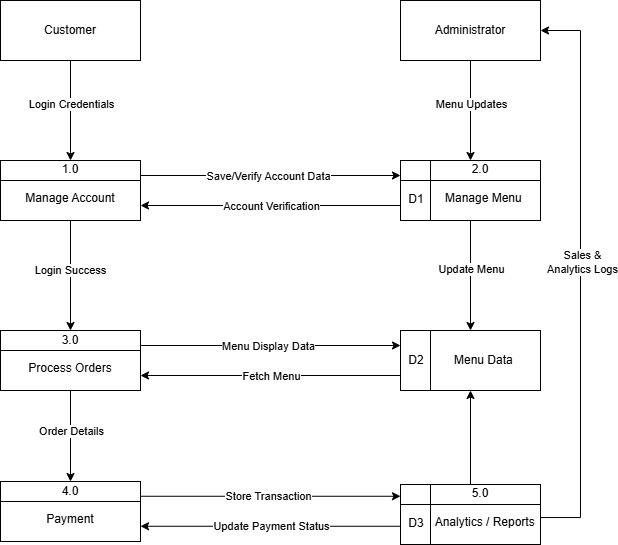

The diagram above was exported from draw.io. Its source (the exported page's mxGraphModel, read from the mxfile embedded in the PNG):
<mxGraphModel dx="1664" dy="968" grid="1" gridSize="10" guides="1" tooltips="1" connect="1" arrows="1" fold="1" page="1" pageScale="1" pageWidth="827" pageHeight="1169" math="0" shadow="0">
  <root>
    <mxCell id="6vuRbU3iSATaIDFXnHXg-0" />
    <mxCell id="6vuRbU3iSATaIDFXnHXg-1" parent="6vuRbU3iSATaIDFXnHXg-0" />
    <mxCell id="nwFprAZkca2n_W7xjX0F-13" edge="1" parent="6vuRbU3iSATaIDFXnHXg-1" source="6vuRbU3iSATaIDFXnHXg-3" style="edgeStyle=orthogonalEdgeStyle;rounded=0;orthogonalLoop=1;jettySize=auto;html=1;" target="nwFprAZkca2n_W7xjX0F-2" value="">
      <mxGeometry relative="1" as="geometry" />
    </mxCell>
    <mxCell id="nwFprAZkca2n_W7xjX0F-14" connectable="0" parent="nwFprAZkca2n_W7xjX0F-13" style="edgeLabel;html=1;align=center;verticalAlign=middle;resizable=0;points=[];" value="Login Credentials" vertex="1">
      <mxGeometry relative="1" x="-0.12" as="geometry">
        <mxPoint as="offset" />
      </mxGeometry>
    </mxCell>
    <mxCell id="6vuRbU3iSATaIDFXnHXg-3" parent="6vuRbU3iSATaIDFXnHXg-1" style="rounded=0;whiteSpace=wrap;html=1;" value="Customer" vertex="1">
      <mxGeometry height="60" width="140" x="90" y="160" as="geometry" />
    </mxCell>
    <mxCell id="nwFprAZkca2n_W7xjX0F-12" edge="1" parent="6vuRbU3iSATaIDFXnHXg-1" source="nwFprAZkca2n_W7xjX0F-2" style="edgeStyle=orthogonalEdgeStyle;rounded=0;orthogonalLoop=1;jettySize=auto;html=1;" target="nwFprAZkca2n_W7xjX0F-4" value="">
      <mxGeometry relative="1" as="geometry" />
    </mxCell>
    <mxCell id="nwFprAZkca2n_W7xjX0F-15" connectable="0" parent="nwFprAZkca2n_W7xjX0F-12" style="edgeLabel;html=1;align=center;verticalAlign=middle;resizable=0;points=[];" value="Login Success" vertex="1">
      <mxGeometry relative="1" x="-0.1091" y="-1" as="geometry">
        <mxPoint as="offset" />
      </mxGeometry>
    </mxCell>
    <mxCell id="nwFprAZkca2n_W7xjX0F-40" edge="1" parent="6vuRbU3iSATaIDFXnHXg-1" source="nwFprAZkca2n_W7xjX0F-2" style="edgeStyle=orthogonalEdgeStyle;rounded=0;orthogonalLoop=1;jettySize=auto;html=1;exitX=1;exitY=0.25;exitDx=0;exitDy=0;entryX=0;entryY=0.25;entryDx=0;entryDy=0;" target="nwFprAZkca2n_W7xjX0F-20">
      <mxGeometry relative="1" as="geometry" />
    </mxCell>
    <mxCell id="nwFprAZkca2n_W7xjX0F-43" connectable="0" parent="nwFprAZkca2n_W7xjX0F-40" style="edgeLabel;html=1;align=center;verticalAlign=middle;resizable=0;points=[];" value="Save/Verify Account Data" vertex="1">
      <mxGeometry relative="1" x="-0.0231" y="-2" as="geometry">
        <mxPoint y="-2" as="offset" />
      </mxGeometry>
    </mxCell>
    <mxCell id="nwFprAZkca2n_W7xjX0F-2" parent="6vuRbU3iSATaIDFXnHXg-1" style="shape=internalStorage;whiteSpace=wrap;html=1;backgroundOutline=1;dx=0;dy=20;" value="&lt;br&gt;Manage Account" vertex="1">
      <mxGeometry height="60" width="140" x="90" y="320" as="geometry" />
    </mxCell>
    <mxCell id="nwFprAZkca2n_W7xjX0F-3" parent="6vuRbU3iSATaIDFXnHXg-1" style="text;html=1;whiteSpace=wrap;strokeColor=none;fillColor=none;align=center;verticalAlign=middle;rounded=0;" value="1.0" vertex="1">
      <mxGeometry height="30" width="60" x="130" y="314" as="geometry" />
    </mxCell>
    <mxCell id="nwFprAZkca2n_W7xjX0F-11" edge="1" parent="6vuRbU3iSATaIDFXnHXg-1" source="nwFprAZkca2n_W7xjX0F-4" style="edgeStyle=orthogonalEdgeStyle;rounded=0;orthogonalLoop=1;jettySize=auto;html=1;" target="nwFprAZkca2n_W7xjX0F-8" value="">
      <mxGeometry relative="1" as="geometry" />
    </mxCell>
    <mxCell id="nwFprAZkca2n_W7xjX0F-16" connectable="0" parent="nwFprAZkca2n_W7xjX0F-11" style="edgeLabel;html=1;align=center;verticalAlign=middle;resizable=0;points=[];" value="Order Details" vertex="1">
      <mxGeometry relative="1" x="-0.1245" as="geometry">
        <mxPoint as="offset" />
      </mxGeometry>
    </mxCell>
    <mxCell id="nwFprAZkca2n_W7xjX0F-4" parent="6vuRbU3iSATaIDFXnHXg-1" style="shape=internalStorage;whiteSpace=wrap;html=1;backgroundOutline=1;dx=0;dy=20;" value="&lt;br&gt;Process Orders" vertex="1">
      <mxGeometry height="60" width="140" x="90" y="490" as="geometry" />
    </mxCell>
    <mxCell id="nwFprAZkca2n_W7xjX0F-5" parent="6vuRbU3iSATaIDFXnHXg-1" style="text;html=1;whiteSpace=wrap;strokeColor=none;fillColor=none;align=center;verticalAlign=middle;rounded=0;" value="3.0" vertex="1">
      <mxGeometry height="30" width="60" x="130" y="485" as="geometry" />
    </mxCell>
    <mxCell id="nwFprAZkca2n_W7xjX0F-8" parent="6vuRbU3iSATaIDFXnHXg-1" style="shape=internalStorage;whiteSpace=wrap;html=1;backgroundOutline=1;dx=0;dy=20;" value="&lt;div&gt;&lt;br&gt;&lt;/div&gt;Payment" vertex="1">
      <mxGeometry height="60" width="140" x="90" y="641" as="geometry" />
    </mxCell>
    <mxCell id="nwFprAZkca2n_W7xjX0F-9" parent="6vuRbU3iSATaIDFXnHXg-1" style="text;html=1;whiteSpace=wrap;strokeColor=none;fillColor=none;align=center;verticalAlign=middle;rounded=0;" value="4.0" vertex="1">
      <mxGeometry height="30" width="60" x="130" y="636" as="geometry" />
    </mxCell>
    <mxCell id="nwFprAZkca2n_W7xjX0F-17" edge="1" parent="6vuRbU3iSATaIDFXnHXg-1" source="nwFprAZkca2n_W7xjX0F-19" style="edgeStyle=orthogonalEdgeStyle;rounded=0;orthogonalLoop=1;jettySize=auto;html=1;" target="nwFprAZkca2n_W7xjX0F-20" value="">
      <mxGeometry relative="1" as="geometry" />
    </mxCell>
    <mxCell id="nwFprAZkca2n_W7xjX0F-18" connectable="0" parent="nwFprAZkca2n_W7xjX0F-17" style="edgeLabel;html=1;align=center;verticalAlign=middle;resizable=0;points=[];" value="Menu Updates" vertex="1">
      <mxGeometry relative="1" x="-0.12" as="geometry">
        <mxPoint as="offset" />
      </mxGeometry>
    </mxCell>
    <mxCell id="nwFprAZkca2n_W7xjX0F-19" parent="6vuRbU3iSATaIDFXnHXg-1" style="rounded=0;whiteSpace=wrap;html=1;" value="Administrator" vertex="1">
      <mxGeometry height="60" width="140" x="490" y="160" as="geometry" />
    </mxCell>
    <mxCell id="nwFprAZkca2n_W7xjX0F-42" edge="1" parent="6vuRbU3iSATaIDFXnHXg-1" source="nwFprAZkca2n_W7xjX0F-20" style="edgeStyle=orthogonalEdgeStyle;rounded=0;orthogonalLoop=1;jettySize=auto;html=1;exitX=0;exitY=0.75;exitDx=0;exitDy=0;entryX=1;entryY=0.75;entryDx=0;entryDy=0;" target="nwFprAZkca2n_W7xjX0F-2">
      <mxGeometry relative="1" as="geometry" />
    </mxCell>
    <mxCell id="nwFprAZkca2n_W7xjX0F-44" connectable="0" parent="nwFprAZkca2n_W7xjX0F-42" style="edgeLabel;html=1;align=center;verticalAlign=middle;resizable=0;points=[];" value="Account Verification" vertex="1">
      <mxGeometry relative="1" x="0.0679" y="3" as="geometry">
        <mxPoint x="9" y="-3" as="offset" />
      </mxGeometry>
    </mxCell>
    <mxCell id="nwFprAZkca2n_W7xjX0F-20" parent="6vuRbU3iSATaIDFXnHXg-1" style="shape=internalStorage;whiteSpace=wrap;html=1;backgroundOutline=1;dx=30;dy=20;" value="&lt;div&gt;&lt;br&gt;&lt;/div&gt;&lt;span style=&quot;white-space: pre;&quot;&gt;&#09;&lt;/span&gt;Manage Menu" vertex="1">
      <mxGeometry height="60" width="140" x="490" y="320" as="geometry" />
    </mxCell>
    <mxCell id="nwFprAZkca2n_W7xjX0F-21" parent="6vuRbU3iSATaIDFXnHXg-1" style="text;html=1;whiteSpace=wrap;strokeColor=none;fillColor=none;align=center;verticalAlign=middle;rounded=0;" value="2.0" vertex="1">
      <mxGeometry height="30" width="60" x="540" y="314" as="geometry" />
    </mxCell>
    <mxCell id="nwFprAZkca2n_W7xjX0F-22" parent="6vuRbU3iSATaIDFXnHXg-1" style="text;html=1;whiteSpace=wrap;strokeColor=none;fillColor=none;align=center;verticalAlign=middle;rounded=0;" value="D1" vertex="1">
      <mxGeometry height="30" width="60" x="476" y="344" as="geometry" />
    </mxCell>
    <mxCell id="nwFprAZkca2n_W7xjX0F-26" edge="1" parent="6vuRbU3iSATaIDFXnHXg-1" style="edgeStyle=orthogonalEdgeStyle;rounded=0;orthogonalLoop=1;jettySize=auto;html=1;" target="nwFprAZkca2n_W7xjX0F-28" value="">
      <mxGeometry relative="1" as="geometry">
        <mxPoint x="560" y="380" as="sourcePoint" />
      </mxGeometry>
    </mxCell>
    <mxCell id="nwFprAZkca2n_W7xjX0F-27" connectable="0" parent="nwFprAZkca2n_W7xjX0F-26" style="edgeLabel;html=1;align=center;verticalAlign=middle;resizable=0;points=[];" value="Update Menu" vertex="1">
      <mxGeometry relative="1" x="-0.12" as="geometry">
        <mxPoint as="offset" />
      </mxGeometry>
    </mxCell>
    <mxCell id="nwFprAZkca2n_W7xjX0F-28" parent="6vuRbU3iSATaIDFXnHXg-1" style="shape=internalStorage;whiteSpace=wrap;html=1;backgroundOutline=1;dx=30;dy=0;" value="&lt;div&gt;&lt;span style=&quot;white-space: pre;&quot;&gt;&#09;&lt;/span&gt;Menu Data&lt;/div&gt;" vertex="1">
      <mxGeometry height="60" width="140" x="490" y="490" as="geometry" />
    </mxCell>
    <mxCell id="nwFprAZkca2n_W7xjX0F-30" parent="6vuRbU3iSATaIDFXnHXg-1" style="text;html=1;whiteSpace=wrap;strokeColor=none;fillColor=none;align=center;verticalAlign=middle;rounded=0;" value="D2" vertex="1">
      <mxGeometry height="30" width="60" x="476" y="505" as="geometry" />
    </mxCell>
    <mxCell id="nwFprAZkca2n_W7xjX0F-37" edge="1" parent="6vuRbU3iSATaIDFXnHXg-1" source="nwFprAZkca2n_W7xjX0F-33" style="edgeStyle=orthogonalEdgeStyle;rounded=0;orthogonalLoop=1;jettySize=auto;html=1;entryX=0.5;entryY=1;entryDx=0;entryDy=0;" target="nwFprAZkca2n_W7xjX0F-28">
      <mxGeometry relative="1" as="geometry" />
    </mxCell>
    <mxCell id="nwFprAZkca2n_W7xjX0F-38" edge="1" parent="6vuRbU3iSATaIDFXnHXg-1" source="nwFprAZkca2n_W7xjX0F-33" style="edgeStyle=orthogonalEdgeStyle;rounded=0;orthogonalLoop=1;jettySize=auto;html=1;entryX=1;entryY=0.5;entryDx=0;entryDy=0;" target="nwFprAZkca2n_W7xjX0F-19">
      <mxGeometry relative="1" as="geometry">
        <Array as="points">
          <mxPoint x="670" y="677" />
          <mxPoint x="670" y="190" />
        </Array>
      </mxGeometry>
    </mxCell>
    <mxCell id="nwFprAZkca2n_W7xjX0F-39" connectable="0" parent="nwFprAZkca2n_W7xjX0F-38" style="edgeLabel;html=1;align=center;verticalAlign=middle;resizable=0;points=[];" value="Sales &amp;amp;&lt;br&gt;Analytics Logs" vertex="1">
      <mxGeometry relative="1" x="0.154" y="-1" as="geometry">
        <mxPoint y="31" as="offset" />
      </mxGeometry>
    </mxCell>
    <mxCell id="nwFprAZkca2n_W7xjX0F-33" parent="6vuRbU3iSATaIDFXnHXg-1" style="shape=internalStorage;whiteSpace=wrap;html=1;backgroundOutline=1;dx=30;dy=20;" value="&lt;br&gt;&lt;span style=&quot;white-space: pre;&quot;&gt;&#09;&lt;/span&gt;&amp;nbsp;Analytics / Reports" vertex="1">
      <mxGeometry height="60" width="140" x="490" y="644" as="geometry" />
    </mxCell>
    <mxCell id="nwFprAZkca2n_W7xjX0F-34" parent="6vuRbU3iSATaIDFXnHXg-1" style="text;html=1;whiteSpace=wrap;strokeColor=none;fillColor=none;align=center;verticalAlign=middle;rounded=0;" value="5.0" vertex="1">
      <mxGeometry height="30" width="60" x="540" y="638" as="geometry" />
    </mxCell>
    <mxCell id="nwFprAZkca2n_W7xjX0F-35" parent="6vuRbU3iSATaIDFXnHXg-1" style="text;html=1;whiteSpace=wrap;strokeColor=none;fillColor=none;align=center;verticalAlign=middle;rounded=0;" value="D3" vertex="1">
      <mxGeometry height="30" width="60" x="476" y="668" as="geometry" />
    </mxCell>
    <mxCell id="nwFprAZkca2n_W7xjX0F-45" edge="1" parent="6vuRbU3iSATaIDFXnHXg-1" style="edgeStyle=orthogonalEdgeStyle;rounded=0;orthogonalLoop=1;jettySize=auto;html=1;exitX=1;exitY=0.25;exitDx=0;exitDy=0;entryX=0;entryY=0.25;entryDx=0;entryDy=0;">
      <mxGeometry relative="1" as="geometry">
        <mxPoint x="230" y="505" as="sourcePoint" />
        <mxPoint x="490" y="505" as="targetPoint" />
      </mxGeometry>
    </mxCell>
    <mxCell id="nwFprAZkca2n_W7xjX0F-46" connectable="0" parent="nwFprAZkca2n_W7xjX0F-45" style="edgeLabel;html=1;align=center;verticalAlign=middle;resizable=0;points=[];" value="Menu Display Data" vertex="1">
      <mxGeometry relative="1" x="-0.0231" y="-2" as="geometry">
        <mxPoint y="-2" as="offset" />
      </mxGeometry>
    </mxCell>
    <mxCell id="nwFprAZkca2n_W7xjX0F-47" edge="1" parent="6vuRbU3iSATaIDFXnHXg-1" style="edgeStyle=orthogonalEdgeStyle;rounded=0;orthogonalLoop=1;jettySize=auto;html=1;exitX=0;exitY=0.75;exitDx=0;exitDy=0;entryX=1;entryY=0.75;entryDx=0;entryDy=0;">
      <mxGeometry relative="1" as="geometry">
        <mxPoint x="490" y="535" as="sourcePoint" />
        <mxPoint x="230" y="535" as="targetPoint" />
      </mxGeometry>
    </mxCell>
    <mxCell id="nwFprAZkca2n_W7xjX0F-48" connectable="0" parent="nwFprAZkca2n_W7xjX0F-47" style="edgeLabel;html=1;align=center;verticalAlign=middle;resizable=0;points=[];" value="Fetch Menu" vertex="1">
      <mxGeometry relative="1" x="0.0679" y="3" as="geometry">
        <mxPoint x="9" y="-3" as="offset" />
      </mxGeometry>
    </mxCell>
    <mxCell id="nwFprAZkca2n_W7xjX0F-49" edge="1" parent="6vuRbU3iSATaIDFXnHXg-1" style="edgeStyle=orthogonalEdgeStyle;rounded=0;orthogonalLoop=1;jettySize=auto;html=1;exitX=1;exitY=0.25;exitDx=0;exitDy=0;entryX=0;entryY=0.25;entryDx=0;entryDy=0;">
      <mxGeometry relative="1" as="geometry">
        <mxPoint x="230" y="655.76" as="sourcePoint" />
        <mxPoint x="490" y="655.76" as="targetPoint" />
      </mxGeometry>
    </mxCell>
    <mxCell id="nwFprAZkca2n_W7xjX0F-50" connectable="0" parent="nwFprAZkca2n_W7xjX0F-49" style="edgeLabel;html=1;align=center;verticalAlign=middle;resizable=0;points=[];" value="Store Transaction" vertex="1">
      <mxGeometry relative="1" x="-0.0231" y="-2" as="geometry">
        <mxPoint y="-2" as="offset" />
      </mxGeometry>
    </mxCell>
    <mxCell id="nwFprAZkca2n_W7xjX0F-51" edge="1" parent="6vuRbU3iSATaIDFXnHXg-1" style="edgeStyle=orthogonalEdgeStyle;rounded=0;orthogonalLoop=1;jettySize=auto;html=1;exitX=0;exitY=0.75;exitDx=0;exitDy=0;entryX=1;entryY=0.75;entryDx=0;entryDy=0;">
      <mxGeometry relative="1" as="geometry">
        <mxPoint x="490" y="685.76" as="sourcePoint" />
        <mxPoint x="230" y="685.76" as="targetPoint" />
      </mxGeometry>
    </mxCell>
    <mxCell id="nwFprAZkca2n_W7xjX0F-52" connectable="0" parent="nwFprAZkca2n_W7xjX0F-51" style="edgeLabel;html=1;align=center;verticalAlign=middle;resizable=0;points=[];" value="Update Payment Status" vertex="1">
      <mxGeometry relative="1" x="0.0679" y="3" as="geometry">
        <mxPoint x="9" y="-3" as="offset" />
      </mxGeometry>
    </mxCell>
  </root>
</mxGraphModel>